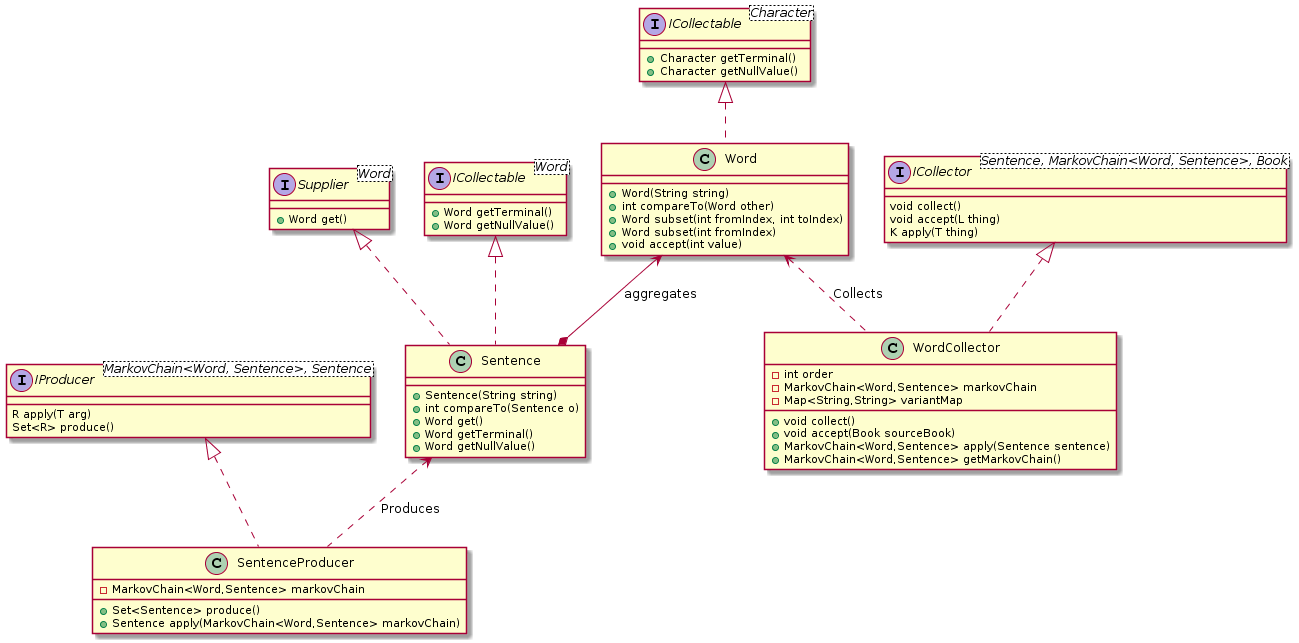

The diagram above was rendered by PlantUML. Its source (embedded in the PNG):
@startuml
class Word [[java:org.dwbzen.text.util.model.Word]] {
	+Word(String string)
	+int compareTo(Word other)
	+Word subset(int fromIndex, int toIndex)
	+Word subset(int fromIndex)
	+void accept(int value)
}
interface "ICollectable<Character>" as ICollectable_Character_ {
    +Character getTerminal()
    +Character getNullValue()
}
ICollectable_Character_ <|.. Word
class Sentence [[java:org.dwbzen.text.util.model.Sentence]] {
	+Sentence(String string)
	+int compareTo(Sentence o)
	+Word get()
	+Word getTerminal()
	+Word getNullValue()
}
interface "Supplier<Word>" as Supplier_Word_ {
    +Word get()
}
Supplier_Word_ <|.. Sentence
interface "ICollectable<Word>" as ICollectable_Word_ {
    +Word getTerminal()
    +Word getNullValue()
}
ICollectable_Word_ <|.. Sentence
Word <--* Sentence : aggregates

interface "ICollector<Sentence, MarkovChain<Word, Sentence>, Book>" as ICollector_T_K_L_ [[java:mathlib.cp.ICollector]] {
	void collect()
	void accept(L thing)
	K apply(T thing)
}
class WordCollector [[java:org.dwbzen.text.cp.WordCollector]] {
	-int order
	-MarkovChain<Word,Sentence> markovChain
	-Map<String,String> variantMap
	+void collect()
	+void accept(Book sourceBook)
	+MarkovChain<Word,Sentence> apply(Sentence sentence)
	+MarkovChain<Word,Sentence> getMarkovChain()
}
ICollector_T_K_L_ <|.. WordCollector
class SentenceProducer [[java:org.dwbzen.text.cp.SentenceProducer]] {
	-MarkovChain<Word,Sentence> markovChain
	+Set<Sentence> produce()
	+Sentence apply(MarkovChain<Word,Sentence> markovChain)
}
interface "IProducer<MarkovChain<Word, Sentence>, Sentence>" as IProducer_T_R_ [[java:mathlib.cp.IProducer]] {
	R apply(T arg)
	Set<R> produce()
}
IProducer_T_R_ <|.. SentenceProducer
Word <.. WordCollector : Collects
Sentence <.. SentenceProducer : Produces
@enduml